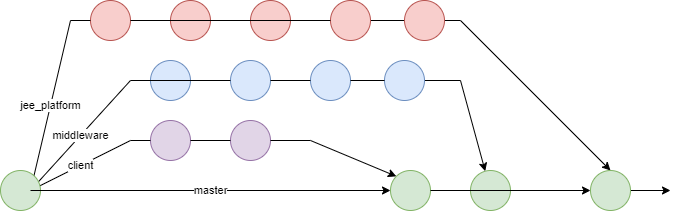

The diagram above was exported from draw.io. Its source (the exported page's mxGraphModel, read from the mxfile embedded in the PNG):
<mxGraphModel dx="2249" dy="822" grid="1" gridSize="10" guides="1" tooltips="1" connect="1" arrows="1" fold="1" page="1" pageScale="1" pageWidth="827" pageHeight="1169" math="0" shadow="0">
  <root>
    <mxCell id="0" />
    <mxCell id="1" parent="0" />
    <mxCell id="gRcIIit9YrUQPrT9vXqA-1" value="" style="endArrow=classic;html=1;" edge="1" parent="1" source="gRcIIit9YrUQPrT9vXqA-44">
      <mxGeometry width="50" height="50" relative="1" as="geometry">
        <mxPoint x="20" y="230" as="sourcePoint" />
        <mxPoint x="660" y="230" as="targetPoint" />
      </mxGeometry>
    </mxCell>
    <mxCell id="gRcIIit9YrUQPrT9vXqA-7" value="client" style="endArrow=none;html=1;" edge="1" parent="1">
      <mxGeometry width="50" height="50" relative="1" as="geometry">
        <mxPoint x="20" y="230" as="sourcePoint" />
        <mxPoint x="120" y="180" as="targetPoint" />
        <Array as="points" />
      </mxGeometry>
    </mxCell>
    <mxCell id="gRcIIit9YrUQPrT9vXqA-8" value="middleware" style="endArrow=none;html=1;" edge="1" parent="1">
      <mxGeometry width="50" height="50" relative="1" as="geometry">
        <mxPoint x="20" y="230" as="sourcePoint" />
        <mxPoint x="120" y="120" as="targetPoint" />
        <Array as="points" />
      </mxGeometry>
    </mxCell>
    <mxCell id="gRcIIit9YrUQPrT9vXqA-9" value="jee_platform" style="endArrow=none;html=1;" edge="1" parent="1">
      <mxGeometry width="50" height="50" relative="1" as="geometry">
        <mxPoint x="20" y="230" as="sourcePoint" />
        <mxPoint x="60" y="60" as="targetPoint" />
        <Array as="points" />
      </mxGeometry>
    </mxCell>
    <mxCell id="gRcIIit9YrUQPrT9vXqA-10" value="" style="endArrow=none;html=1;" edge="1" parent="1" source="gRcIIit9YrUQPrT9vXqA-18">
      <mxGeometry width="50" height="50" relative="1" as="geometry">
        <mxPoint x="60" y="60" as="sourcePoint" />
        <mxPoint x="450" y="60" as="targetPoint" />
      </mxGeometry>
    </mxCell>
    <mxCell id="gRcIIit9YrUQPrT9vXqA-11" value="" style="endArrow=none;html=1;" edge="1" parent="1" source="gRcIIit9YrUQPrT9vXqA-26">
      <mxGeometry width="50" height="50" relative="1" as="geometry">
        <mxPoint x="120" y="120" as="sourcePoint" />
        <mxPoint x="450" y="120" as="targetPoint" />
      </mxGeometry>
    </mxCell>
    <mxCell id="gRcIIit9YrUQPrT9vXqA-13" value="" style="ellipse;whiteSpace=wrap;html=1;aspect=fixed;fillColor=#f8cecc;strokeColor=#b85450;" vertex="1" parent="1">
      <mxGeometry x="160" y="40" width="40" height="40" as="geometry" />
    </mxCell>
    <mxCell id="gRcIIit9YrUQPrT9vXqA-15" value="" style="ellipse;whiteSpace=wrap;html=1;aspect=fixed;fillColor=#f8cecc;strokeColor=#b85450;" vertex="1" parent="1">
      <mxGeometry x="80" y="40" width="40" height="40" as="geometry" />
    </mxCell>
    <mxCell id="gRcIIit9YrUQPrT9vXqA-16" value="" style="endArrow=none;html=1;" edge="1" parent="1" target="gRcIIit9YrUQPrT9vXqA-15">
      <mxGeometry width="50" height="50" relative="1" as="geometry">
        <mxPoint x="60" y="60" as="sourcePoint" />
        <mxPoint x="450" y="60" as="targetPoint" />
      </mxGeometry>
    </mxCell>
    <mxCell id="gRcIIit9YrUQPrT9vXqA-17" value="" style="ellipse;whiteSpace=wrap;html=1;aspect=fixed;fillColor=#f8cecc;strokeColor=#b85450;" vertex="1" parent="1">
      <mxGeometry x="240" y="40" width="40" height="40" as="geometry" />
    </mxCell>
    <mxCell id="gRcIIit9YrUQPrT9vXqA-18" value="" style="ellipse;whiteSpace=wrap;html=1;aspect=fixed;fillColor=#f8cecc;strokeColor=#b85450;" vertex="1" parent="1">
      <mxGeometry x="320" y="40" width="40" height="40" as="geometry" />
    </mxCell>
    <mxCell id="gRcIIit9YrUQPrT9vXqA-19" value="" style="endArrow=none;html=1;" edge="1" parent="1" source="gRcIIit9YrUQPrT9vXqA-15" target="gRcIIit9YrUQPrT9vXqA-18">
      <mxGeometry width="50" height="50" relative="1" as="geometry">
        <mxPoint x="120" y="60" as="sourcePoint" />
        <mxPoint x="450" y="60" as="targetPoint" />
      </mxGeometry>
    </mxCell>
    <mxCell id="gRcIIit9YrUQPrT9vXqA-20" value="" style="ellipse;whiteSpace=wrap;html=1;aspect=fixed;fillColor=#f8cecc;strokeColor=#b85450;" vertex="1" parent="1">
      <mxGeometry x="394" y="40" width="40" height="40" as="geometry" />
    </mxCell>
    <mxCell id="gRcIIit9YrUQPrT9vXqA-21" value="" style="ellipse;whiteSpace=wrap;html=1;aspect=fixed;fillColor=#dae8fc;strokeColor=#6c8ebf;" vertex="1" parent="1">
      <mxGeometry x="140" y="100" width="40" height="40" as="geometry" />
    </mxCell>
    <mxCell id="gRcIIit9YrUQPrT9vXqA-22" value="" style="ellipse;whiteSpace=wrap;html=1;aspect=fixed;fillColor=#dae8fc;strokeColor=#6c8ebf;" vertex="1" parent="1">
      <mxGeometry x="220" y="100" width="40" height="40" as="geometry" />
    </mxCell>
    <mxCell id="gRcIIit9YrUQPrT9vXqA-23" value="" style="endArrow=none;html=1;" edge="1" parent="1" target="gRcIIit9YrUQPrT9vXqA-22">
      <mxGeometry width="50" height="50" relative="1" as="geometry">
        <mxPoint x="120" y="120" as="sourcePoint" />
        <mxPoint x="450" y="120" as="targetPoint" />
      </mxGeometry>
    </mxCell>
    <mxCell id="gRcIIit9YrUQPrT9vXqA-24" value="" style="ellipse;whiteSpace=wrap;html=1;aspect=fixed;fillColor=#dae8fc;strokeColor=#6c8ebf;" vertex="1" parent="1">
      <mxGeometry x="300" y="100" width="40" height="40" as="geometry" />
    </mxCell>
    <mxCell id="gRcIIit9YrUQPrT9vXqA-25" value="" style="endArrow=none;html=1;" edge="1" parent="1" source="gRcIIit9YrUQPrT9vXqA-22" target="gRcIIit9YrUQPrT9vXqA-24">
      <mxGeometry width="50" height="50" relative="1" as="geometry">
        <mxPoint x="260" y="120" as="sourcePoint" />
        <mxPoint x="450" y="120" as="targetPoint" />
      </mxGeometry>
    </mxCell>
    <mxCell id="gRcIIit9YrUQPrT9vXqA-26" value="" style="ellipse;whiteSpace=wrap;html=1;aspect=fixed;fillColor=#dae8fc;strokeColor=#6c8ebf;" vertex="1" parent="1">
      <mxGeometry x="374" y="100" width="40" height="40" as="geometry" />
    </mxCell>
    <mxCell id="gRcIIit9YrUQPrT9vXqA-27" value="" style="endArrow=none;html=1;" edge="1" parent="1" source="gRcIIit9YrUQPrT9vXqA-24" target="gRcIIit9YrUQPrT9vXqA-26">
      <mxGeometry width="50" height="50" relative="1" as="geometry">
        <mxPoint x="340" y="120" as="sourcePoint" />
        <mxPoint x="450" y="120" as="targetPoint" />
      </mxGeometry>
    </mxCell>
    <mxCell id="gRcIIit9YrUQPrT9vXqA-28" value="" style="ellipse;whiteSpace=wrap;html=1;aspect=fixed;fillColor=#e1d5e7;strokeColor=#9673a6;" vertex="1" parent="1">
      <mxGeometry x="140" y="160" width="40" height="40" as="geometry" />
    </mxCell>
    <mxCell id="gRcIIit9YrUQPrT9vXqA-29" value="" style="endArrow=none;html=1;" edge="1" parent="1" target="gRcIIit9YrUQPrT9vXqA-28">
      <mxGeometry width="50" height="50" relative="1" as="geometry">
        <mxPoint x="120" y="180" as="sourcePoint" />
        <mxPoint x="450" y="180" as="targetPoint" />
      </mxGeometry>
    </mxCell>
    <mxCell id="gRcIIit9YrUQPrT9vXqA-30" value="" style="ellipse;whiteSpace=wrap;html=1;aspect=fixed;fillColor=#e1d5e7;strokeColor=#9673a6;" vertex="1" parent="1">
      <mxGeometry x="220" y="160" width="40" height="40" as="geometry" />
    </mxCell>
    <mxCell id="gRcIIit9YrUQPrT9vXqA-31" value="" style="endArrow=none;html=1;" edge="1" parent="1" source="gRcIIit9YrUQPrT9vXqA-28" target="gRcIIit9YrUQPrT9vXqA-30">
      <mxGeometry width="50" height="50" relative="1" as="geometry">
        <mxPoint x="180" y="180" as="sourcePoint" />
        <mxPoint x="450" y="180" as="targetPoint" />
      </mxGeometry>
    </mxCell>
    <mxCell id="gRcIIit9YrUQPrT9vXqA-33" value="" style="endArrow=none;html=1;" edge="1" parent="1" source="gRcIIit9YrUQPrT9vXqA-30">
      <mxGeometry width="50" height="50" relative="1" as="geometry">
        <mxPoint x="260" y="180" as="sourcePoint" />
        <mxPoint x="300" y="180" as="targetPoint" />
      </mxGeometry>
    </mxCell>
    <mxCell id="gRcIIit9YrUQPrT9vXqA-36" value="" style="ellipse;whiteSpace=wrap;html=1;aspect=fixed;fillColor=#d5e8d4;strokeColor=#82b366;" vertex="1" parent="1">
      <mxGeometry x="-10" y="210" width="40" height="40" as="geometry" />
    </mxCell>
    <mxCell id="gRcIIit9YrUQPrT9vXqA-39" value="" style="endArrow=classic;html=1;entryX=0;entryY=0;entryDx=0;entryDy=0;" edge="1" parent="1" target="gRcIIit9YrUQPrT9vXqA-38">
      <mxGeometry width="50" height="50" relative="1" as="geometry">
        <mxPoint x="300" y="180" as="sourcePoint" />
        <mxPoint x="370" y="230" as="targetPoint" />
      </mxGeometry>
    </mxCell>
    <mxCell id="gRcIIit9YrUQPrT9vXqA-40" value="" style="endArrow=classic;html=1;" edge="1" parent="1" target="gRcIIit9YrUQPrT9vXqA-43">
      <mxGeometry width="50" height="50" relative="1" as="geometry">
        <mxPoint x="450" y="120" as="sourcePoint" />
        <mxPoint x="560" y="230" as="targetPoint" />
      </mxGeometry>
    </mxCell>
    <mxCell id="gRcIIit9YrUQPrT9vXqA-41" value="" style="endArrow=classic;html=1;" edge="1" parent="1">
      <mxGeometry width="50" height="50" relative="1" as="geometry">
        <mxPoint x="450" y="60" as="sourcePoint" />
        <mxPoint x="600" y="210" as="targetPoint" />
      </mxGeometry>
    </mxCell>
    <mxCell id="gRcIIit9YrUQPrT9vXqA-38" value="" style="ellipse;whiteSpace=wrap;html=1;aspect=fixed;fillColor=#d5e8d4;strokeColor=#82b366;" vertex="1" parent="1">
      <mxGeometry x="380" y="210" width="40" height="40" as="geometry" />
    </mxCell>
    <mxCell id="gRcIIit9YrUQPrT9vXqA-42" value="master" style="endArrow=classic;html=1;" edge="1" parent="1" target="gRcIIit9YrUQPrT9vXqA-38">
      <mxGeometry width="50" height="50" relative="1" as="geometry">
        <mxPoint x="20" y="230" as="sourcePoint" />
        <mxPoint x="660" y="230" as="targetPoint" />
      </mxGeometry>
    </mxCell>
    <mxCell id="gRcIIit9YrUQPrT9vXqA-43" value="" style="ellipse;whiteSpace=wrap;html=1;aspect=fixed;fillColor=#d5e8d4;strokeColor=#82b366;" vertex="1" parent="1">
      <mxGeometry x="460" y="210" width="40" height="40" as="geometry" />
    </mxCell>
    <mxCell id="gRcIIit9YrUQPrT9vXqA-44" value="" style="ellipse;whiteSpace=wrap;html=1;aspect=fixed;fillColor=#d5e8d4;strokeColor=#82b366;" vertex="1" parent="1">
      <mxGeometry x="580" y="210" width="40" height="40" as="geometry" />
    </mxCell>
    <mxCell id="gRcIIit9YrUQPrT9vXqA-45" value="" style="endArrow=classic;html=1;" edge="1" parent="1" source="gRcIIit9YrUQPrT9vXqA-38" target="gRcIIit9YrUQPrT9vXqA-44">
      <mxGeometry width="50" height="50" relative="1" as="geometry">
        <mxPoint x="420" y="230" as="sourcePoint" />
        <mxPoint x="660" y="230" as="targetPoint" />
      </mxGeometry>
    </mxCell>
  </root>
</mxGraphModel>